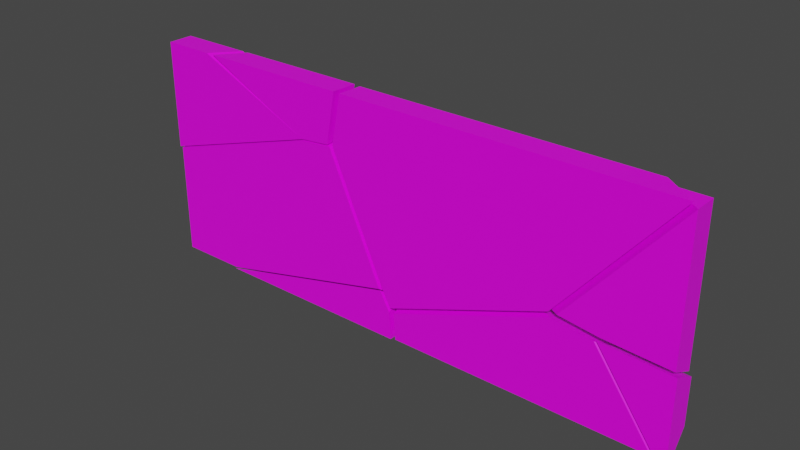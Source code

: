 # Source: FracturedWallDestroyed.blend  (saved by Blender 2.92.15; exported with 4.5.12 LTS)
import bpy
from mathutils import Matrix  # noqa: F401  (used for matrix-valued properties, if any)

bpy.ops.wm.read_factory_settings(use_empty=True)
scene = bpy.context.scene
scene.name = 'Scene'

# ---- collections
col_collection = bpy.data.collections.new('Collection'); scene.collection.children.link(col_collection)

# ---- images (referenced by path relative to the original .blend; pixels are not part of the script)
import os
ASSET_DIR = os.environ.get("B2B_ASSET_DIR", "")  # directory of the original .blend (textures are referenced by path, not embedded)
HERE = os.path.dirname(os.path.abspath(__file__))  # packed textures are extracted next to this script under _unpacked/

def load_image(name, relpath, width, height, colorspace="sRGB"):
    """Load a texture the original file referenced (path relative to the .blend, or extracted next to this script)."""
    p = next((c for c in (os.path.join(HERE, relpath), os.path.join(ASSET_DIR, relpath)) if relpath and os.path.exists(c)), "")
    if p:
        img = bpy.data.images.load(p, check_existing=True)
        img.name = name
    else:  # same state as the original file: an image datablock whose file is absent (Cycles renders it pink)
        img = bpy.data.images.new(name, width, height)
        img.source = "FILE"
        img.filepath = "//" + (relpath or name)
    img.colorspace_settings.name = colorspace
    return img
img_76745959_the_rock_wall_seamless_texture_background_pattern_jpg = load_image('76745959-the-rock-wall-seamless-texture-background-pattern.jpg', 'Texturas/76745959-the-rock-wall-seamless-texture-background-pattern.jpg', 1024, 1024, 'sRGB')

# ---- materials (node trees are filled in below, after node groups)
mat_material = bpy.data.materials.new('Material')
mat_material.alpha_threshold = 0.0
mat_material.use_transparent_shadow = False
mat_material.line_color = (0.0, 0.0, 0.0, 1.0)

# ---- material node trees
mat_material.use_nodes = True; mat_material.node_tree.nodes.clear()
_N = mat_material.node_tree.nodes; _L = mat_material.node_tree.links
n0 = _N.new('ShaderNodeOutputMaterial'); n0.name = 'Material Output'; n0.location = (300, 300)
n1 = _N.new('ShaderNodeBsdfPrincipled'); n1.name = 'Principled BSDF'; n1.location = (10, 300)
n1.distribution = 'GGX'
n1.subsurface_method = 'BURLEY'
n1.inputs[2].default_value = 0.4
n1.inputs[3].default_value = 1.45
n1.inputs[27].default_value = (0.0, 0.0, 0.0, 1.0)
n1.inputs[28].default_value = 1.0
n2 = _N.new('ShaderNodeTexImage'); n2.name = 'Image Texture'; n2.location = (-280, 280)
n2.image = img_76745959_the_rock_wall_seamless_texture_background_pattern_jpg
_L.new(n1.outputs[0], n0.inputs[0])
_L.new(n2.outputs[0], n1.inputs[0])
n0.is_active_output = True

# ---- world
world_world = bpy.data.worlds.new('World'); scene.world = world_world
world_world.use_nodes = True; world_world.node_tree.nodes.clear()
_N = world_world.node_tree.nodes; _L = world_world.node_tree.links
n0 = _N.new('ShaderNodeOutputWorld'); n0.name = 'World Output'; n0.location = (300, 300)
n1 = _N.new('ShaderNodeBackground'); n1.name = 'Background'; n1.location = (10, 300)
n1.inputs[0].default_value = (0.05088, 0.05088, 0.05088, 1.0)
_L.new(n1.outputs[0], n0.inputs[0])
n0.is_active_output = True
world_world.color = (0.05088, 0.05088, 0.05088)
world_world.use_sun_shadow = False
world_world.sun_shadow_jitter_overblur = 0.0

# ---- meshes
me_cube_cell_008 = bpy.data.meshes.new('Cube_cell.008')
me_cube_cell_008.from_pydata([(0.6332, 0.2575, 1.533), (0.01359, 0.2575, 1.533), (0.4512, -0.07223, 1.533), (0.6332, -0.209, 1.533), (-0.6602, -0.2121, -1.055), (-1.432, -0.2121, -0.9517), (-0.6077, -0.2121, -1.058), (0.6332, -0.2121, -1.128), (0.6223, -0.2121, 1.515), (0.6332, -0.2121, 1.528), (0.6332, 0.2575, -1.349), (-0.01847, 0.2575, -1.311), (-2.12, 0.2575, -1.03), (0.5629, 0.2575, -1.345), (0.01359, 0.2575, 1.533), (0.4512, -0.07223, 1.533), (0.6332, -0.209, 1.533), (-0.6077, -0.2121, -1.058), (0.6332, -0.2121, -1.128), (0.6332, -0.2121, 1.528), (0.6223, -0.2121, 1.515), (-1.432, -0.2121, -0.9517), (-0.6602, -0.2121, -1.055), (0.6332, 0.2575, -1.349), (0.5629, 0.2575, -1.345), (-0.01847, 0.2575, -1.311), (-2.12, 0.2575, -1.03)], [], [(16, 0, 14, 15), (17, 18, 19, 20, 21, 22), (23, 0, 16, 19, 18), (0, 23, 24, 25, 26, 14), (11, 4, 5, 12), (9, 3, 2, 8), (7, 6, 13, 10), (13, 6, 4, 11), (8, 2, 1, 12, 5)])
_k = set([(1, 2), (1, 12), (2, 3), (3, 9), (4, 5), (4, 6), (5, 8), (6, 7), (7, 10), (8, 9), (10, 13), (11, 12), (11, 13), (14, 15), (14, 26), (15, 16), (16, 19), (17, 18), (17, 22), (18, 23), (19, 20), (20, 21), (21, 22), (23, 24), (24, 25), (25, 26)])
me_cube_cell_008.attributes.new('sharp_edge', 'BOOLEAN', 'EDGE').data.foreach_set('value', [ (min(e.vertices), max(e.vertices)) in _k for e in me_cube_cell_008.edges])
_uv = me_cube_cell_008.uv_layers.new(name='UVMap')
_uv.uv.foreach_set('vector', [0.6667, 0.3311, 0.6667, 0.0, 0.6867, 0.0, 0.6726, 0.234, 0.6218, 0.1213, 0.6388, 0.001001, 0.002162, 0.001001, 0.005216, 0.002061, 0.5964, 0.2012, 0.6211, 0.1264, 0.6667, 0.436, 0.6667, 0.6667, 0.3355, 0.6667, 0.3333, 0.6663, 0.3333, 0.4536, 0.001001, 0.999, 0.6916, 0.999, 0.6907, 0.9922, 0.6826, 0.9358, 0.6152, 0.732, 0.001001, 0.9389, 0.08292, 0.0, 0.9171, 0.0, 1.0, 0.08311, 1.0, 0.9161, 0.2657, 0.06801, 0.3348, 0.06802, 0.3322, 0.3322, 0.08384, 0.08384, 0.9666, 0.8838, 0.08283, 0.0, 0.9168, 0.0, 0.9669, 0.05008, 0.9168, 0.9168, 0.08283, 0.08283, 0.08285, 0.0, 0.9171, 0.0, 1.0, 0.08384, 1.0, 0.3322, 0.9831, 0.9175, 0.08392, 0.0, 0.9169, 0.0])
me_cube_cell_008.materials.append(mat_material)
me_cube_cell_008.use_remesh_fix_poles = True
me_cube_cell_008.use_remesh_preserve_attributes = False
me_cube_cell_008.use_mirror_vertex_groups = False
me_cube_cell_008.update()
me_cube_cell_009 = bpy.data.meshes.new('Cube_cell.009')
me_cube_cell_009.from_pydata([(2.607, 0.2306, -0.7197), (-2.757, 0.1082, -0.06038), (-2.736, -0.2532, -0.1899), (-2.701, -0.2532, -0.6844), (-2.699, -0.2532, -0.7197), (0.273, -0.2532, 0.9331), (2.438, -0.2532, -0.7197), (1.275, -0.2532, 0.9019), (0.6699, -0.2532, 0.9836), (0.4777, -0.2532, 1.009), (-2.714, 0.2306, -0.7197), (2.449, -0.242, -0.7197), (2.607, -0.0794, -0.7197), (2.607, 0.1572, -0.3984), (2.607, 0.2306, -0.2989), (-2.754, 0.2306, -0.01255), (-2.755, 0.2306, -0.1532), (-2.479, 0.2306, 0.09023), (1.936, 0.2306, 0.6379), (-0.231, 0.2306, 0.9287), (1.881, 0.2306, 0.6453), (0.6699, -0.2532, 0.9836), (0.4777, -0.2532, 1.009), (0.273, -0.2532, 0.9331), (-2.736, -0.2532, -0.1899), (-2.701, -0.2532, -0.6844), (-2.699, -0.2532, -0.7197), (2.438, -0.2532, -0.7197), (1.275, -0.2532, 0.9019), (2.607, -0.0794, -0.7197), (2.449, -0.242, -0.7197), (-2.714, 0.2306, -0.7197), (2.607, 0.1572, -0.3984), (2.607, 0.2306, -0.2989), (-2.754, 0.2306, -0.01255), (-2.479, 0.2306, 0.09023), (-2.755, 0.2306, -0.1532), (-0.231, 0.2306, 0.9287), (1.881, 0.2306, 0.6453), (1.936, 0.2306, 0.6379)], [], [(21, 22, 23, 24, 25, 26, 27, 28), (31, 0, 29, 30, 27, 26), (32, 29, 0, 33), (33, 0, 31, 36, 15, 35, 37, 38, 39), (2, 1, 3), (34, 1, 2), (34, 2, 5, 17), (1, 34, 16), (11, 12, 13), (10, 4, 3, 1, 16), (7, 18, 20, 8), (17, 5, 9, 19), (19, 9, 8, 20), (7, 6, 11, 13, 14, 18)])
_k = set([(2, 3), (2, 5), (3, 4), (4, 10), (5, 9), (6, 7), (6, 11), (7, 8), (8, 9), (10, 16), (11, 12), (12, 13), (13, 14), (14, 18), (15, 35), (15, 36), (16, 34), (17, 19), (17, 34), (18, 20), (19, 20), (21, 22), (21, 28), (22, 23), (23, 24), (24, 25), (25, 26), (26, 31), (27, 28), (27, 30), (29, 30), (29, 32), (31, 36), (32, 33), (33, 39), (35, 37), (37, 38), (38, 39)])
me_cube_cell_009.attributes.new('sharp_edge', 'BOOLEAN', 'EDGE').data.foreach_set('value', [ (min(e.vertices), max(e.vertices)) in _k for e in me_cube_cell_009.edges])
_uv = me_cube_cell_009.uv_layers.new(name='UVMap')
_uv.uv.foreach_set('vector', [0.6027, 0.1834, 0.5967, 0.2015, 0.6145, 0.2208, 0.8758, 0.504, 0.9908, 0.5008, 0.999, 0.5005, 0.999, 0.01688, 0.6217, 0.1264, 0.4993, 0.0, 0.6667, 0.0, 0.6667, 0.2136, 0.6617, 0.3256, 0.6614, 0.3333, 0.4998, 0.3333, 0.6161, 0.3583, 0.4531, 0.3333, 0.6667, 0.3333, 0.6667, 0.366, 0.9011, 0.999, 0.999, 0.999, 0.999, 0.498, 0.8672, 0.4942, 0.8342, 0.4945, 0.8106, 0.5201, 0.6155, 0.7318, 0.6814, 0.9306, 0.6832, 0.9358, 0.1169, 0.0, 1.0, 0.0, 1.0, 0.8817, 0.2826, 0.0, 1.0, 0.0, 0.9175, 0.9175, 1.0, 0.08311, 1.0, 0.9175, 0.08346, 0.0, 0.917, 0.0, 1.0, 1.0, 0.2826, 0.2826, 1.0, 0.284, 0.8972, 0.0, 0.8968, 0.6876, 0.2091, 0.0, 0.9163, 0.08284, 0.9992, 0.9162, 0.8817, 0.8817, 0.0, 0.0, 0.716, 0.0, 0.9164, 0.9164, 0.08255, 0.08255, 0.08257, 0.0, 0.9165, 0.0, 1.0, 0.08302, 1.0, 0.9165, 0.9166, 0.9166, 0.08333, 0.08333, 1.0, 0.08333, 1.0, 0.9166, 0.9165, 0.9165, 0.08257, 0.08257, 0.9164, 0.0, 0.9264, 0.9165, 0.8972, 0.8972, 0.2091, 0.2091, 0.1269, 0.08259, 0.08255, 0.0])
me_cube_cell_009.materials.append(mat_material)
me_cube_cell_009.use_remesh_fix_poles = True
me_cube_cell_009.use_remesh_preserve_attributes = False
me_cube_cell_009.use_mirror_vertex_groups = False
me_cube_cell_009.update()
me_cube_cell_001 = bpy.data.meshes.new('Cube_cell.001')
me_cube_cell_001.from_pydata([(4.47, -0.2197, 1.576), (-0.942, 0.1427, -2.086), (3.823, 0.2684, 1.576), (-1.997, 0.2684, 1.576), (4.305, -0.09485, 1.576), (-2.028, -0.2197, 1.576), (-1.121, -0.2197, -1.851), (-0.9213, -0.2197, -2.216), (2.321, -0.2197, -1.006), (4.459, -0.2197, 1.561), (-2.227, -0.2197, 0.5756), (-2.212, -0.2197, 0.6532), (-2.08, -0.2197, 0.253), (-2.125, -0.2197, 0.3516), (-1.045, 0.2684, -1.804), (0.8464, 0.2684, -1.371), (-0.939, 0.2684, -2.036), (-2.175, 0.2684, 0.6757), (-2.004, 0.2684, 1.536), (1.604, 0.2684, -1.088), (-1.997, 0.2684, 1.576), (-2.028, -0.2197, 1.576), (4.305, -0.09485, 1.576), (3.823, 0.2684, 1.576), (-2.212, -0.2197, 0.6532), (-2.227, -0.2197, 0.5756), (-2.125, -0.2197, 0.3516), (-2.08, -0.2197, 0.253), (-1.121, -0.2197, -1.851), (-0.9213, -0.2197, -2.216), (4.459, -0.2197, 1.561), (4.47, -0.2197, 1.576), (2.321, -0.2197, -1.006), (0.8464, 0.2684, -1.371), (-0.939, 0.2684, -2.036), (-1.045, 0.2684, -1.804), (-2.175, 0.2684, 0.6757), (-2.004, 0.2684, 1.536), (1.604, 0.2684, -1.088)], [], [(23, 20, 21, 31, 22), (31, 21, 24, 25, 26, 27, 28, 29, 32, 30), (33, 34, 35, 36, 37, 20, 23, 38), (6, 1, 7), (16, 15, 1), (1, 15, 19, 8, 7), (12, 1, 6), (1, 12, 13, 14, 16), (13, 10, 17, 14), (4, 0, 9), (5, 3, 18, 11), (11, 18, 17, 10), (8, 19, 2, 4, 9)])
_k = set([(0, 4), (0, 9), (2, 4), (2, 19), (3, 5), (3, 18), (5, 11), (6, 7), (6, 12), (7, 8), (8, 9), (10, 11), (10, 13), (12, 13), (14, 16), (14, 17), (15, 16), (15, 19), (17, 18), (20, 21), (20, 37), (21, 24), (22, 23), (22, 31), (23, 38), (24, 25), (25, 26), (26, 27), (27, 28), (28, 29), (29, 32), (30, 31), (30, 32), (33, 34), (33, 38), (34, 35), (35, 36), (36, 37)])
me_cube_cell_001.attributes.new('sharp_edge', 'BOOLEAN', 'EDGE').data.foreach_set('value', [ (min(e.vertices), max(e.vertices)) in _k for e in me_cube_cell_001.edges])
_uv = me_cube_cell_001.uv_layers.new(name='UVMap')
_uv.uv.foreach_set('vector', [0.6868, 0.0, 0.8682, 0.0, 0.8692, 0.3333, 0.6667, 0.3327, 0.6718, 0.2481, 0.001001, 0.001001, 0.001001, 0.6074, 0.2138, 0.6245, 0.2317, 0.626, 0.2833, 0.6165, 0.306, 0.6123, 0.7912, 0.5228, 0.8753, 0.5041, 0.5963, 0.2015, 0.004418, 0.002038, 0.6805, 0.6608, 0.834, 0.4942, 0.7804, 0.4844, 0.2086, 0.3789, 0.01025, 0.3948, 0.001001, 0.3955, 0.001001, 0.9386, 0.6153, 0.7316, 0.1194, 0.0, 1.0, 0.0, 1.0, 0.8814, 0.7224, 0.0, 0.7224, 0.7224, 0.0, 0.0, 0.0, 0.0, 0.7224, 0.0, 0.08256, 0.0, 0.9173, 0.0, 0.8814, 0.8814, 0.1179, 0.0, 1.0, 0.0, 1.0, 0.8806, 1.0, 1.0, 0.1179, 0.1179, 0.08284, 0.0, 0.9174, 0.0, 1.0, 0.2776, 0.08284, 0.08284, 0.08275, 0.0, 0.9163, 0.0, 0.9174, 0.9174, 1.0, 0.2965, 0.7923, 0.06794, 1.0, 0.08346, 0.9175, 0.8712, 0.08394, 0.03789, 0.08393, 0.0, 0.9173, 0.0, 0.9173, 0.9173, 0.08393, 0.08393, 1.0, 0.08366, 1.0, 0.9173, 1.0, 0.08274, 1.0, 0.9174, 0.09934, 0.01585, 0.7035, 0.0, 0.9165, 0.0])
me_cube_cell_001.materials.append(mat_material)
me_cube_cell_001.use_remesh_fix_poles = True
me_cube_cell_001.use_remesh_preserve_attributes = False
me_cube_cell_001.use_mirror_vertex_groups = False
me_cube_cell_001.update()
me_cube_cell_002 = bpy.data.meshes.new('Cube_cell.002')
me_cube_cell_002.from_pydata([(0.3637, -0.218, -0.9537), (-1.013, -0.218, 0.7255), (-0.9574, -0.218, 0.7224), (0.1915, -0.218, -0.9537), (0.3637, -0.218, 0.6467), (0.3637, -0.04127, -0.9537), (0.3637, 0.2828, -0.5134), (0.3637, 0.2828, 0.4122), (0.2889, 0.2828, 0.4165), (-0.3284, 0.2828, 0.4512), (0.3637, -0.218, 0.6467), (-0.9574, -0.218, 0.7224), (-1.013, -0.218, 0.7255), (0.1915, -0.218, -0.9537), (0.3637, -0.04127, -0.9537), (0.3637, 0.2828, -0.5134), (0.3637, 0.2828, 0.4122), (-0.3284, 0.2828, 0.4512), (0.2889, 0.2828, 0.4165)], [], [(13, 0, 10, 11, 12), (0, 13, 14), (10, 0, 14, 15, 16), (17, 18, 16, 15), (1, 9, 6, 5, 3), (1, 2, 8, 9), (8, 2, 4, 7)])
_k = set([(1, 2), (1, 3), (2, 4), (3, 5), (4, 7), (5, 6), (6, 9), (7, 8), (8, 9), (10, 11), (10, 16), (11, 12), (12, 13), (13, 14), (14, 15), (15, 17), (16, 18), (17, 18)])
me_cube_cell_002.attributes.new('sharp_edge', 'BOOLEAN', 'EDGE').data.foreach_set('value', [ (min(e.vertices), max(e.vertices)) in _k for e in me_cube_cell_002.edges])
_uv = me_cube_cell_002.uv_layers.new(name='UVMap')
_uv.uv.foreach_set('vector', [0.999, 0.01666, 0.999, 0.001001, 0.6394, 0.001001, 0.6224, 0.1211, 0.6217, 0.1262, 0.6667, 0.3333, 0.6614, 0.3333, 0.6667, 0.2157, 0.3333, 0.4535, 0.3333, 0.3333, 0.451, 0.3333, 0.6667, 0.3664, 0.6667, 0.4359, 0.6833, 0.9361, 0.6911, 0.9922, 0.692, 0.999, 0.9, 0.999, 1.0, 0.08272, 1.0, 0.917, 0.8607, 0.7861, 0.8883, 0.8532, 0.1546, 0.1193, 0.08272, 0.08272, 0.08268, 0.0, 0.9165, 0.0, 0.917, 0.917, 0.9165, 0.9165, 0.08268, 0.08268, 0.9668, 0.08321, 0.9666, 0.9165])
me_cube_cell_002.materials.append(mat_material)
me_cube_cell_002.use_remesh_fix_poles = True
me_cube_cell_002.use_remesh_preserve_attributes = False
me_cube_cell_002.use_mirror_vertex_groups = False
me_cube_cell_002.update()
me_cube_cell_003 = bpy.data.meshes.new('Cube_cell.003')
me_cube_cell_003.from_pydata([(-1.293, 0.2504, 0.9503), (-1.293, -0.2504, 0.9503), (0.1786, 0.2504, 0.9503), (-0.2583, -0.2504, 0.9503), (-1.293, -0.2504, -1.203), (1.837, -0.2504, -0.2276), (2.142, -0.2504, -0.1326), (-1.293, 0.2504, -1.147), (-1.052, 0.2504, -1.072), (2.326, 0.2504, -0.01849), (-0.2583, -0.2504, 0.9503), (0.1786, 0.2504, 0.9503), (-1.293, -0.2504, -1.203), (1.837, -0.2504, -0.2276), (2.142, -0.2504, -0.1326), (-1.293, 0.2504, -1.147), (2.326, 0.2504, -0.01849), (-1.052, 0.2504, -1.072)], [], [(0, 1, 10, 11), (10, 1, 12, 13, 14), (12, 1, 0, 15), (16, 17, 15, 0, 11), (5, 4, 7, 8), (6, 5, 8, 9), (2, 3, 6, 9)])
_k = set([(2, 3), (2, 9), (3, 6), (4, 5), (4, 7), (5, 6), (7, 8), (8, 9), (10, 11), (10, 14), (11, 16), (12, 13), (12, 15), (13, 14), (15, 17), (16, 17)])
me_cube_cell_003.attributes.new('sharp_edge', 'BOOLEAN', 'EDGE').data.foreach_set('value', [ (min(e.vertices), max(e.vertices)) in _k for e in me_cube_cell_003.edges])
_uv = me_cube_cell_003.uv_layers.new(name='UVMap')
_uv.uv.foreach_set('vector', [1.0, 0.0, 1.0, 0.3333, 0.9686, 0.3333, 0.9553, 0.0, 0.001001, 0.9049, 0.001001, 0.999, 0.4849, 0.999, 0.2657, 0.7143, 0.2443, 0.6866, 0.3333, 0.505, 0.3333, 0.6667, 0.0, 0.6667, 0.0, 0.5092, 0.2187, 0.3302, 0.4555, 0.02296, 0.4724, 0.001001, 0.001001, 0.001001, 0.001001, 0.1349, 0.9174, 0.0, 0.9169, 0.9025, 0.08394, 0.06961, 0.08397, 0.0, 0.9173, 0.0, 1.0, 0.08261, 1.0, 0.916, 0.08312, 0.0, 0.9507, 0.08359, 0.9503, 0.9162, 0.9173, 0.9173, 0.08312, 0.08312])
me_cube_cell_003.materials.append(mat_material)
me_cube_cell_003.use_remesh_fix_poles = True
me_cube_cell_003.use_remesh_preserve_attributes = False
me_cube_cell_003.use_mirror_vertex_groups = False
me_cube_cell_003.update()
me_cube_cell_004 = bpy.data.meshes.new('Cube_cell.004')
me_cube_cell_004.from_pydata([(-3.318, 0.2194, -1.712), (-3.318, -0.2728, -1.712), (2.008, 0.09521, -1.04), (-1.971, -0.2728, -1.712), (1.826, -0.2728, -0.802), (1.819, -0.2728, -0.8037), (-3.068, -0.2728, 0.612), (0.06175, -0.2728, 1.588), (-3.318, -0.2728, 0.5341), (0.8165, -0.2728, 1.415), (0.7127, -0.2728, 1.643), (0.6703, -0.2728, 1.64), (-3.318, 0.2194, 0.5891), (-0.3992, 0.2194, -1.712), (2.011, 0.2194, -0.9921), (2.011, 0.2194, -1.135), (1.994, 0.2194, -1.139), (1.652, 0.2194, -1.221), (1.904, 0.2194, -0.7567), (-0.04203, 0.2194, 1.611), (0.2435, 0.2194, 1.7), (0.7651, 0.2194, 1.744), (0.299, 0.2194, 1.705), (0.8165, -0.2728, 1.415), (0.7127, -0.2728, 1.643), (0.6703, -0.2728, 1.64), (0.06175, -0.2728, 1.588), (-3.068, -0.2728, 0.612), (-3.318, -0.2728, 0.5341), (1.819, -0.2728, -0.8037), (1.826, -0.2728, -0.802), (-3.318, 0.2194, 0.5891), (-0.3992, 0.2194, -1.712), (-1.971, -0.2728, -1.712), (1.904, 0.2194, -0.7567), (2.011, 0.2194, -0.9921), (2.011, 0.2194, -1.135), (1.994, 0.2194, -1.139), (1.652, 0.2194, -1.221), (-0.04203, 0.2194, 1.611), (0.2435, 0.2194, 1.7), (0.299, 0.2194, 1.705), (0.7651, 0.2194, 1.744)], [], [(23, 24, 25, 26, 27, 28, 1, 33, 29, 30), (0, 1, 28, 31), (1, 0, 32, 33), (34, 35, 36, 37, 17, 32, 0, 31, 39, 40, 41, 42), (13, 38, 3), (5, 3, 38, 16), (20, 7, 11, 22), (19, 6, 7, 20), (8, 6, 19, 12), (22, 11, 10, 21), (10, 9, 18, 21), (2, 15, 14), (16, 15, 2, 4, 5), (4, 2, 14, 18, 9)])
_k = set([(3, 5), (3, 13), (4, 5), (4, 9), (6, 7), (6, 8), (7, 11), (8, 12), (9, 10), (10, 11), (12, 19), (13, 38), (14, 15), (14, 18), (15, 16), (16, 38), (17, 32), (17, 37), (18, 21), (19, 20), (20, 22), (21, 22), (23, 24), (23, 30), (24, 25), (25, 26), (26, 27), (27, 28), (28, 31), (29, 30), (29, 33), (31, 39), (32, 33), (34, 35), (34, 42), (35, 36), (36, 37), (39, 40), (40, 41), (41, 42)])
me_cube_cell_004.attributes.new('sharp_edge', 'BOOLEAN', 'EDGE').data.foreach_set('value', [ (min(e.vertices), max(e.vertices)) in _k for e in me_cube_cell_004.edges])
_uv = me_cube_cell_004.uv_layers.new(name='UVMap')
_uv.uv.foreach_set('vector', [0.284, 0.6165, 0.2319, 0.6261, 0.2327, 0.63, 0.2446, 0.6863, 0.4676, 0.9759, 0.4854, 0.999, 0.999, 0.999, 0.999, 0.8744, 0.7913, 0.5237, 0.7909, 0.5231, 0.0, 0.3333, 0.3333, 0.3333, 0.3333, 0.5049, 0.0, 0.5091, 0.3333, 0.3333, 0.3333, 0.0, 0.4235, 0.0, 0.3749, 0.3333, 0.7806, 0.4841, 0.8344, 0.494, 0.8671, 0.494, 0.8681, 0.4925, 0.8868, 0.4609, 0.999, 0.271, 0.999, 0.001001, 0.4729, 0.001001, 0.2393, 0.3041, 0.2189, 0.3305, 0.2178, 0.3356, 0.2089, 0.3788, 0.9169, 0.8331, 0.08267, 0.0, 0.9171, 3.318e-05, 0.917, 0.0, 0.917, 0.917, 0.08267, 0.08267, 0.08267, 0.0, 1.0, 0.08361, 1.0, 0.9165, 0.08349, 0.0, 0.9164, 0.0, 0.0837, 0.0, 0.9176, 0.0, 0.9165, 0.9165, 0.08361, 0.08361, 0.9864, 0.9175, 0.9176, 0.9176, 0.0837, 0.0837, 0.9865, 0.08307, 0.9164, 0.9164, 0.08349, 0.08349, 0.08354, 0.0, 0.9169, 0.0, 0.9165, 0.0, 1.0, 0.08354, 1.0, 0.9169, 0.08311, 0.0, 0.0, 0.0, 0.718, 0.0, 0.7168, 0.7168, 1.0, 0.9173, 0.718, 0.718, 0.0, 0.0, 0.8826, 0.0, 1.0, 0.08297, 0.1174, 0.0, 1.0, 0.0, 1.0, 0.7168, 0.9169, 0.9169, 0.08354, 0.08354])
me_cube_cell_004.materials.append(mat_material)
me_cube_cell_004.use_remesh_fix_poles = True
me_cube_cell_004.use_remesh_preserve_attributes = False
me_cube_cell_004.use_mirror_vertex_groups = False
me_cube_cell_004.update()
me_cube_cell_005 = bpy.data.meshes.new('Cube_cell.005')
me_cube_cell_005.from_pydata([(-1.682, 0.2504, 0.491), (0.9765, 0.2504, 0.491), (-2.09, -0.2504, 0.491), (0.9449, -0.2504, 0.491), (0.1406, -0.2504, -0.5904), (-2.019, -0.2504, 0.4564), (0.7711, -0.2504, -0.4542), (0.7562, -0.2504, -0.5348), (0.3122, 0.2504, -0.477), (0.1156, 0.2504, -0.3817), (0.8056, 0.2504, -0.4325), (0.969, 0.2504, 0.4502), (-1.682, 0.2504, 0.491), (-2.09, -0.2504, 0.491), (0.9449, -0.2504, 0.491), (0.9765, 0.2504, 0.491), (0.7562, -0.2504, -0.5348), (0.7711, -0.2504, -0.4542), (-2.019, -0.2504, 0.4564), (0.1406, -0.2504, -0.5904), (0.3122, 0.2504, -0.477), (0.1156, 0.2504, -0.3817), (0.969, 0.2504, 0.4502), (0.8056, 0.2504, -0.4325)], [], [(15, 12, 13, 14), (16, 17, 14, 13, 18, 19), (20, 21, 12, 15, 22, 23), (4, 5, 9, 8), (2, 0, 9, 5), (10, 11, 6, 7), (3, 6, 11, 1), (10, 7, 4, 8)])
_k = set([(0, 2), (0, 9), (1, 3), (1, 11), (2, 5), (3, 6), (4, 5), (4, 7), (6, 7), (8, 9), (8, 10), (10, 11), (12, 13), (12, 21), (13, 18), (14, 15), (14, 17), (15, 22), (16, 17), (16, 19), (18, 19), (20, 21), (20, 23), (22, 23)])
me_cube_cell_005.attributes.new('sharp_edge', 'BOOLEAN', 'EDGE').data.foreach_set('value', [ (min(e.vertices), max(e.vertices)) in _k for e in me_cube_cell_005.edges])
_uv = me_cube_cell_005.uv_layers.new(name='UVMap')
_uv.uv.foreach_set('vector', [0.8683, 0.0, 0.9551, 0.0, 0.9684, 0.3333, 0.8693, 0.3333, 0.2315, 0.6261, 0.2134, 0.6247, 0.001001, 0.6077, 0.001001, 0.9044, 0.008779, 0.8974, 0.244, 0.6863, 0.2185, 0.3305, 0.1971, 0.3113, 0.001001, 0.1355, 0.001001, 0.3954, 0.01017, 0.3947, 0.2085, 0.3787, 1.0, 0.916, 0.08378, 0.0, 0.9166, 0.0, 1.0, 0.0834, 0.9656, 0.9162, 0.1324, 0.08249, 1.0, 0.08342, 1.0, 0.9162, 1.0, 0.9161, 0.08335, 0.0, 0.9163, 0.0, 1.0, 0.0836, 0.9175, 0.04604, 0.9163, 0.9163, 0.08335, 0.08335, 0.0834, 0.04578, 0.0839, 0.0, 0.9164, 0.0, 0.916, 0.916, 0.0834, 0.0834])
me_cube_cell_005.materials.append(mat_material)
me_cube_cell_005.use_remesh_fix_poles = True
me_cube_cell_005.use_remesh_preserve_attributes = False
me_cube_cell_005.use_mirror_vertex_groups = False
me_cube_cell_005.update()
me_cube_cell_006 = bpy.data.meshes.new('Cube_cell.006')
me_cube_cell_006.from_pydata([(0.6411, 0.111, 0.2901), (-3.398, -0.2615, -0.3925), (0.4495, -0.2615, 0.5298), (0.7016, -0.2615, -0.3925), (0.663, -0.2615, 0.157), (0.4566, -0.2615, 0.5315), (0.6847, 0.2393, -0.3925), (-1.795, 0.2393, -0.3925), (0.2789, 0.2393, 0.105), (0.6737, 0.2393, -0.2356), (0.6434, 0.2393, 0.1923), (0.4566, -0.2615, 0.5315), (0.4495, -0.2615, 0.5298), (-3.398, -0.2615, -0.3925), (-1.795, 0.2393, -0.3925), (0.7016, -0.2615, -0.3925), (0.663, -0.2615, 0.157), (0.6847, 0.2393, -0.3925), (0.6434, 0.2393, 0.1923), (0.6737, 0.2393, -0.2356), (0.2789, 0.2393, 0.105)], [], [(11, 12, 13, 15, 16), (15, 13, 14, 17), (18, 19, 17, 14, 20), (1, 8, 7), (0, 9, 10), (2, 5, 0, 10, 8, 1), (5, 4, 0), (4, 3, 6, 9, 0)])
_k = set([(1, 2), (1, 7), (2, 5), (3, 4), (3, 6), (4, 5), (6, 9), (7, 8), (8, 10), (9, 10), (11, 12), (11, 16), (12, 13), (13, 14), (14, 20), (15, 16), (15, 17), (17, 19), (18, 19), (18, 20)])
me_cube_cell_006.attributes.new('sharp_edge', 'BOOLEAN', 'EDGE').data.foreach_set('value', [ (min(e.vertices), max(e.vertices)) in _k for e in me_cube_cell_006.edges])
_uv = me_cube_cell_006.uv_layers.new(name='UVMap')
_uv.uv.foreach_set('vector', [0.7914, 0.523, 0.7917, 0.5236, 0.999, 0.8735, 0.999, 0.5007, 0.8755, 0.5042, 0.4998, 0.3333, 0.3752, 0.3333, 0.4239, 0.0, 0.4993, 0.0, 0.8676, 0.494, 0.9637, 0.4968, 0.999, 0.4978, 0.999, 0.2723, 0.8872, 0.4609, 0.08314, 0.0, 0.9171, 0.0, 0.9171, 0.8333, 0.0, 0.0, 0.7177, 0.0, 0.7206, 0.7206, 0.08302, 0.08302, 0.118, 0.0, 1.0, 0.0, 1.0, 0.7206, 1.0, 0.08286, 1.0, 0.9169, 0.882, 0.0, 0.8807, 0.8807, 0.0, 0.0, 0.8807, 0.0, 0.9321, 0.03506, 0.9321, 0.8683, 0.7177, 0.7177, 0.0, 0.0])
me_cube_cell_006.materials.append(mat_material)
me_cube_cell_006.use_remesh_fix_poles = True
me_cube_cell_006.use_remesh_preserve_attributes = False
me_cube_cell_006.use_mirror_vertex_groups = False
me_cube_cell_006.update()

# ---- objects
ob_cube_cell = bpy.data.objects.new('Cube_cell', me_cube_cell_008)
ob_cube_cell_001 = bpy.data.objects.new('Cube_cell.001', me_cube_cell_009)
ob_cube_cell_002 = bpy.data.objects.new('Cube_cell.002', me_cube_cell_001)
ob_cube_cell_003 = bpy.data.objects.new('Cube_cell.003', me_cube_cell_002)
ob_cube_cell_004 = bpy.data.objects.new('Cube_cell.004', me_cube_cell_003)
ob_cube_cell_005 = bpy.data.objects.new('Cube_cell.005', me_cube_cell_004)
ob_cube_cell_006 = bpy.data.objects.new('Cube_cell.006', me_cube_cell_005)
ob_cube_cell_007 = bpy.data.objects.new('Cube_cell.007', me_cube_cell_006)

# ---- transforms, parenting, visibility, modifiers, constraints
ob_cube_cell.location = (4.81, -0.02488, 0.5818)
ob_cube_cell.lineart.crease_threshold = 0.0
ob_cube_cell_001.location = (2.788, 0.0114, -1.475)
ob_cube_cell_001.lineart.crease_threshold = 0.0
ob_cube_cell_002.location = (0.9008, -0.02508, 0.6363)
ob_cube_cell_002.lineart.crease_threshold = 0.0
ob_cube_cell_003.location = (5.123, -0.03241, -1.267)
ob_cube_cell_003.lineart.crease_threshold = 0.0
ob_cube_cell_004.location = (-4.194, 0.0, 1.27)
ob_cube_cell_004.lineart.crease_threshold = 0.0
ob_cube_cell_005.location = (-2.11, 0.02717, -0.4768)
ob_cube_cell_005.lineart.crease_threshold = 0.0
ob_cube_cell_006.location = (-2.2, 5.96e-08, 1.73)
ob_cube_cell_006.lineart.crease_threshold = 0.0
ob_cube_cell_007.location = (-0.7093, 0.0111, -1.828)
ob_cube_cell_007.lineart.crease_threshold = 0.0

# ---- collection membership
col_collection.objects.link(ob_cube_cell)
col_collection.objects.link(ob_cube_cell_001)
col_collection.objects.link(ob_cube_cell_002)
col_collection.objects.link(ob_cube_cell_003)
col_collection.objects.link(ob_cube_cell_004)
col_collection.objects.link(ob_cube_cell_005)
col_collection.objects.link(ob_cube_cell_006)
col_collection.objects.link(ob_cube_cell_007)

# ---- scene / render settings (as saved in the file)
scene.frame_start = 1; scene.frame_end = 250; scene.frame_set(1)
scene.render.engine = 'BLENDER_EEVEE_NEXT'
scene.cycles.use_denoising = False
scene.cycles.samples = 128
scene.cycles.sampling_pattern = 'TABULATED_SOBOL'
scene.cycles.use_adaptive_sampling = False
scene.cycles.use_light_tree = False
scene.view_settings.view_transform = 'Filmic'
bpy.context.view_layer.update()

# ---- added for rendering (the .blend has no active camera and no usable light): camera, sun
cam_auto = bpy.data.cameras.new('AutoCamera')
cam_auto.lens = 50.0
cam_auto.sensor_width = 36.0
cam_auto.clip_end = 1000.0
ob_auto_camera = bpy.data.objects.new('AutoCamera', cam_auto)
scene.collection.objects.link(ob_auto_camera)
ob_auto_camera.location = (10.9635, -13.1562, 8.77079)
ob_auto_camera.rotation_euler = (1.09748, -7.21219e-08, 0.694738)
scene.camera = ob_auto_camera
light_auto_sun = bpy.data.lights.new('AutoSun', 'SUN')
light_auto_sun.energy = 3.0
light_auto_sun.angle = 0.0523599
ob_auto_sun = bpy.data.objects.new('AutoSun', light_auto_sun)
scene.collection.objects.link(ob_auto_sun)
ob_auto_sun.rotation_euler = (0.872665, 0.174533, 0.523599)
bpy.context.view_layer.update()
